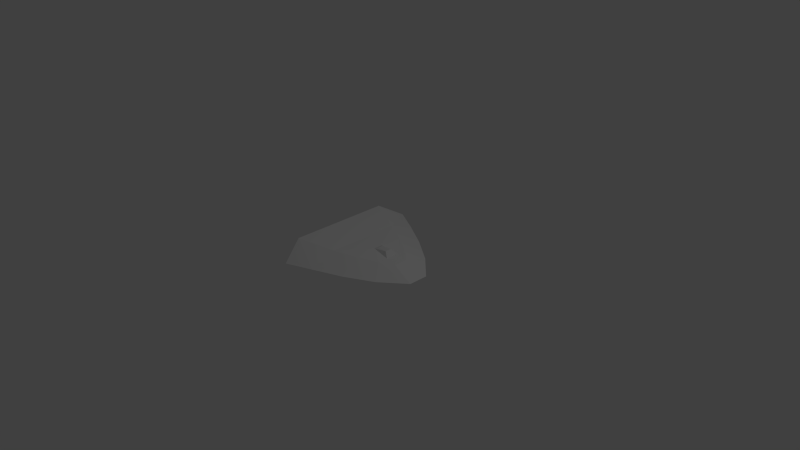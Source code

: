 # Source: PlayerShip.blend  (saved by Blender 2.76.0; exported with 4.5.12 LTS)
import bpy
from mathutils import Matrix  # noqa: F401  (used for matrix-valued properties, if any)

bpy.ops.wm.read_factory_settings(use_empty=True)
scene = bpy.context.scene
scene.name = 'Scene'

# ---- collections
col_collection_1 = bpy.data.collections.new('Collection 1'); scene.collection.children.link(col_collection_1)

# ---- materials (node trees are filled in below, after node groups)
mat_material = bpy.data.materials.new('Material')
mat_material.alpha_threshold = 0.0
mat_material.use_transparent_shadow = False
mat_material.roughness = 0.5
mat_material.line_color = (0.0, 0.0, 0.0, 1.0)

# ---- material node trees

# ---- world
world_world = bpy.data.worlds.new('World'); scene.world = world_world
world_world.color = (0.05088, 0.05088, 0.05088)
world_world.use_sun_shadow = False
world_world.sun_shadow_jitter_overblur = 0.0
world_world.cycles.sampling_method = 'MANUAL'
world_world.cycles.sample_map_resolution = 256

# ---- cameras
cam_camera = bpy.data.cameras.new('Camera')
cam_camera.clip_end = 100.0
cam_camera.lens = 35.0
cam_camera.sensor_width = 32.0
cam_camera.sensor_height = 18.0
cam_camera.ortho_scale = 7.314
cam_camera.dof.focus_distance = 0.0
cam_camera.dof.aperture_fstop = 128.0

# ---- lights
light_lamp = bpy.data.lights.new('Lamp', 'POINT')
light_lamp.transmission_factor = 0.0
light_lamp.cutoff_distance = 30.0
light_lamp.energy = 100.0
light_lamp.shadow_buffer_clip_start = 1.001
light_lamp.shadow_soft_size = 0.1
light_lamp.shadow_maximum_resolution = 0.006
light_lamp.use_absolute_resolution = True
light_lamp.cycles.use_multiple_importance_sampling = False

# ---- meshes
me_cube = bpy.data.meshes.new('Cube')
me_cube.from_pydata([(0.4489, 0.6687, -0.2495), (0.06203, -0.4589, -0.1479), (-0.06301, -0.4589, -0.1479), (-0.4489, 0.6687, -0.2495), (0.689, 0.6687, 0.2094), (0.09605, -0.4956, 0.04806), (-0.09702, -0.4956, 0.04806), (-0.689, 0.6687, 0.2094), (0.3607, 0.2638, -0.1823), (-0.3617, 0.2638, -0.1823), (0.4944, 0.2006, 0.1319), (-0.4944, 0.2006, 0.1319), (1.01, 0.5332, 0.01672), (0.1337, -0.8113, -0.07782), (-0.1347, -0.8113, -0.07782), (-1.01, 0.5332, 0.01672), (-0.8505, 0.2035, -0.002948), (0.8495, 0.2035, -0.002948), (0.4082, 0.7013, -0.2091), (-0.4082, 0.7013, -0.2091), (0.6604, 0.6852, 0.1669), (-0.6604, 0.6852, 0.1669), (0.905, 0.5875, 0.01484), (-0.905, 0.5875, 0.01484), (0.3192, 0.418, -0.1199), (-0.3192, 0.418, -0.1199), (0.5163, 0.418, 0.08814), (-0.5163, 0.418, 0.08814), (0.6354, 0.3874, 0.02186), (-0.6354, 0.3874, 0.02186), (0.1552, -0.2941, -0.1557), (0.2181, -0.3369, 0.07255), (-0.1562, -0.2941, -0.1557), (-0.2191, -0.3369, 0.07255), (-0.43, -0.499, -0.06075), (0.429, -0.499, -0.06075), (-0.2753, -0.0273, -0.1684), (-0.3683, -0.07986, 0.1013), (-0.6623, -0.1497, -0.03311), (0.2743, -0.0273, -0.1684), (0.3683, -0.07986, 0.1013), (0.6613, -0.1497, -0.03311), (-0.08564, -0.3369, 0.07255), (-0.06437, -0.07986, 0.1122), (0.08564, -0.3369, 0.07255), (0.06437, -0.07986, 0.1122), (-0.05059, -0.2772, 0.1398), (-0.03537, -0.1269, 0.1278), (0.03697, -0.2772, 0.1398), (0.03537, -0.1269, 0.1278), (0.02065, -0.4935, -0.1043), (-0.02065, -0.4935, -0.1043), (0.07744, -0.6941, -0.07662), (-0.07744, -0.6941, -0.07662)], [], [(30, 1, 2, 32), (31, 44, 5), (35, 31, 5, 13), (13, 5, 6, 14), (16, 11, 7, 15), (0, 3, 19, 18), (38, 37, 11, 16), (12, 4, 10, 17), (4, 7, 11, 10), (0, 8, 9, 3), (0, 12, 17, 8), (36, 38, 16, 9), (3, 15, 23, 19), (9, 16, 15, 3), (14, 2, 51, 53), (30, 35, 13, 1), (18, 19, 25, 24), (23, 21, 27, 29), (4, 12, 22, 20), (12, 0, 18, 22), (7, 4, 20, 21), (15, 7, 21, 23), (28, 24, 25, 29), (26, 28, 29, 27), (19, 23, 29, 25), (21, 20, 26, 27), (20, 22, 28, 26), (22, 18, 24, 28), (39, 41, 35, 30), (2, 14, 34, 32), (14, 6, 33, 34), (41, 40, 31, 35), (40, 45, 44, 31), (39, 30, 32, 36), (8, 39, 36, 9), (40, 10, 45), (17, 10, 40, 41), (8, 17, 41, 39), (32, 34, 38, 36), (34, 33, 37, 38), (42, 33, 6), (43, 37, 33, 42), (11, 37, 43), (44, 42, 6, 5), (42, 44, 48, 46), (10, 11, 43, 45), (49, 47, 46, 48), (43, 42, 46, 47), (44, 45, 49, 48), (45, 43, 47, 49), (50, 52, 53, 51), (2, 1, 50, 51), (1, 13, 52, 50), (13, 14, 53, 52)])
me_cube.materials.append(mat_material)
me_cube.use_remesh_preserve_volume = False
me_cube.use_remesh_preserve_attributes = False
me_cube.use_mirror_x = True
me_cube.use_mirror_topology = True
me_cube.update()

# ---- objects
ob_ship = bpy.data.objects.new('Ship', me_cube)
ob_lamp = bpy.data.objects.new('Lamp', light_lamp)
ob_camera = bpy.data.objects.new('Camera', cam_camera)

# ---- transforms, parenting, visibility, modifiers, constraints
ob_ship.location = (0.0004921, 0.008316, 0.02283)
ob_ship.rotation_euler = (0.0, -0.0, -4.712)
ob_ship.lock_rotations_4d = False
ob_ship.empty_display_type = 'ARROWS'
ob_ship.lineart.crease_threshold = 0.0
ob_ship.use_mesh_mirror_x = True
ob_lamp.location = (4.076, 1.005, 5.904)
ob_lamp.rotation_euler = (0.6503, 0.05522, 1.866)
ob_lamp.lock_rotations_4d = False
ob_lamp.empty_display_type = 'ARROWS'
ob_lamp.color = (0.0, 0.0, 0.0, 0.0)
ob_lamp.lineart.crease_threshold = 0.0
ob_camera.location = (7.481, -6.508, 5.344)
ob_camera.rotation_euler = (1.109, 0.01082, 0.8149)
ob_camera.lock_rotations_4d = False
ob_camera.empty_display_type = 'ARROWS'
ob_camera.color = (0.0, 0.0, 0.0, 0.0)
ob_camera.display_type = 'WIRE'
ob_camera.lineart.crease_threshold = 0.0

# ---- collection membership
col_collection_1.objects.link(ob_ship)
col_collection_1.objects.link(ob_lamp)
col_collection_1.objects.link(ob_camera)

# ---- scene / render settings (as saved in the file)
scene.camera = ob_camera
scene.frame_start = 1; scene.frame_end = 250; scene.frame_set(2)
scene.render.engine = 'BLENDER_EEVEE_NEXT'
scene.render.resolution_percentage = 50
scene.render.dither_intensity = 0.0
scene.cycles.use_denoising = False
scene.cycles.samples = 10
scene.cycles.sampling_pattern = 'TABULATED_SOBOL'
scene.cycles.light_sampling_threshold = 0.0
scene.cycles.use_adaptive_sampling = False
scene.cycles.use_light_tree = False
scene.cycles.blur_glossy = 0.0
scene.cycles.pixel_filter_type = 'GAUSSIAN'
scene.cycles.sample_clamp_indirect = 0.0
scene.view_settings.view_transform = 'Standard'
bpy.context.view_layer.update()
